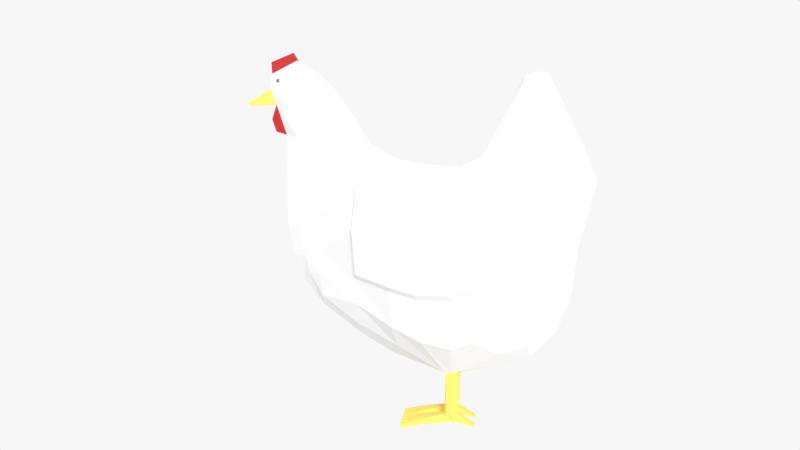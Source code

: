 # Source: chicken.blend  (saved by Blender 2.80.75; exported with 4.5.12 LTS)
import bpy
from mathutils import Matrix  # noqa: F401  (used for matrix-valued properties, if any)

bpy.ops.wm.read_factory_settings(use_empty=True)
scene = bpy.context.scene
scene.name = 'Scene'

# ---- collections
col_collection_1 = bpy.data.collections.new('Collection 1'); scene.collection.children.link(col_collection_1)

# ---- materials (node trees are filled in below, after node groups)
mat_feathers = bpy.data.materials.new('Feathers')
mat_beak_legs = bpy.data.materials.new('Beak/Legs')
mat_comb = bpy.data.materials.new('Comb')
mat_eyes = bpy.data.materials.new('Eyes')

# ---- material node trees
mat_feathers.use_nodes = True; mat_feathers.node_tree.nodes.clear()
_N = mat_feathers.node_tree.nodes; _L = mat_feathers.node_tree.links
n0 = _N.new('ShaderNodeOutputMaterial'); n0.name = 'Material Output'; n0.location = (300, 300)
n1 = _N.new('ShaderNodeBsdfPrincipled'); n1.name = 'Principled BSDF'; n1.location = (10, 300)
n1.distribution = 'GGX'
n1.subsurface_method = 'BURLEY'
n1.inputs[2].default_value = 1.0
n1.inputs[3].default_value = 1.45
n1.inputs[27].default_value = (0.0, 0.0, 0.0, 1.0)
n1.inputs[28].default_value = 1.0
_L.new(n1.outputs[0], n0.inputs[0])
n0.is_active_output = True
mat_beak_legs.use_nodes = True; mat_beak_legs.node_tree.nodes.clear()
_N = mat_beak_legs.node_tree.nodes; _L = mat_beak_legs.node_tree.links
n0 = _N.new('ShaderNodeOutputMaterial'); n0.name = 'Material Output'; n0.location = (300, 300)
n1 = _N.new('ShaderNodeBsdfPrincipled'); n1.name = 'Principled BSDF'; n1.location = (10, 300)
n1.distribution = 'GGX'
n1.subsurface_method = 'BURLEY'
n1.inputs[0].default_value = (0.9387, 0.6376, 0.1119, 1.0)
n1.inputs[3].default_value = 1.45
n1.inputs[27].default_value = (0.0, 0.0, 0.0, 1.0)
n1.inputs[28].default_value = 1.0
_L.new(n1.outputs[0], n0.inputs[0])
n0.is_active_output = True
mat_comb.use_nodes = True; mat_comb.node_tree.nodes.clear()
_N = mat_comb.node_tree.nodes; _L = mat_comb.node_tree.links
n0 = _N.new('ShaderNodeOutputMaterial'); n0.name = 'Material Output'; n0.location = (300, 300)
n1 = _N.new('ShaderNodeBsdfPrincipled'); n1.name = 'Principled BSDF'; n1.location = (10, 300)
n1.distribution = 'GGX'
n1.subsurface_method = 'BURLEY'
n1.inputs[0].default_value = (0.4287, 0.01764, 0.01681, 1.0)
n1.inputs[2].default_value = 0.7653
n1.inputs[3].default_value = 1.45
n1.inputs[27].default_value = (0.0, 0.0, 0.0, 1.0)
n1.inputs[28].default_value = 1.0
_L.new(n1.outputs[0], n0.inputs[0])
n0.is_active_output = True
mat_eyes.use_nodes = True; mat_eyes.node_tree.nodes.clear()
_N = mat_eyes.node_tree.nodes; _L = mat_eyes.node_tree.links
n0 = _N.new('ShaderNodeOutputMaterial'); n0.name = 'Material Output'; n0.location = (300, 300)
n1 = _N.new('ShaderNodeBsdfPrincipled'); n1.name = 'Principled BSDF'; n1.location = (10, 300)
n1.distribution = 'GGX'
n1.subsurface_method = 'BURLEY'
n1.inputs[0].default_value = (0.1473, 0.1473, 0.1473, 1.0)
n1.inputs[3].default_value = 1.45
n1.inputs[27].default_value = (0.0, 0.0, 0.0, 1.0)
n1.inputs[28].default_value = 1.0
_L.new(n1.outputs[0], n0.inputs[0])
n0.is_active_output = True

# ---- world
world_world = bpy.data.worlds.new('World'); scene.world = world_world
world_world.use_nodes = True; world_world.node_tree.nodes.clear()
_N = world_world.node_tree.nodes; _L = world_world.node_tree.links
n0 = _N.new('ShaderNodeOutputWorld'); n0.name = 'World Output'; n0.location = (300, 300)
n1 = _N.new('ShaderNodeBackground'); n1.name = 'Background'; n1.location = (10, 300)
n1.inputs[0].default_value = (0.9301, 0.9301, 0.9301, 1.0)
_L.new(n1.outputs[0], n0.inputs[0])
n0.is_active_output = True
world_world.color = (0.05088, 0.05088, 0.05088)
world_world.use_sun_shadow = False
world_world.sun_shadow_jitter_overblur = 0.0
world_world.light_settings.ao_factor = 0.15

# ---- cameras
cam_camera = bpy.data.cameras.new('Camera')
cam_camera.clip_end = 100.0
cam_camera.lens = 35.0
cam_camera.sensor_width = 32.0
cam_camera.sensor_height = 18.0
cam_camera.ortho_scale = 7.314
cam_camera.dof.focus_distance = 0.0

# ---- lights
light_lamp = bpy.data.lights.new('Lamp', 'SUN')
light_lamp.transmission_factor = 0.0
light_lamp.cutoff_distance = 30.0
light_lamp.angle = 0.1993
light_lamp.energy = 2.5
light_lamp.shadow_buffer_clip_start = 1.001
light_lamp.shadow_soft_size = 0.1
light_lamp.shadow_cascade_max_distance = 1000.0

# ---- meshes
me_chicken = bpy.data.meshes.new('Chicken')
me_chicken.from_pydata([(0.1435, 0.03428, 0.2655), (0.1285, 0.04021, 0.1221), (0.1355, 0.04686, 0.196), (0.08666, 0.06067, 0.2682), (0.05167, 0.02169, 0.06022), (-0.052, 0.08146, 0.2186), (-0.052, 0.04416, 0.138), (-0.01336, 0.05956, 0.1171), (0.0723, 0.1007, 0.199), (0.06717, 0.06051, 0.1037), (0.153, 0.01352, 0.1116), (0.1692, 0.01696, 0.1999), (0.1367, 0.01931, 0.3271), (0.1064, 0.0184, 0.3271), (0.158, 0.01388, 0.3271), (0.1299, 0.01122, 0.3722), (0.03367, 0.07163, 0.2566), (0.03816, 0.02083, 0.05866), (0.01649, 0.059, 0.1027), (-0.09323, 0.03256, 0.305), (-0.09603, 0.02757, 0.1438), (-0.09313, 0.0412, 0.2406), (-0.09652, 0.03729, 0.1676), (-0.1186, 0.02076, 0.3096), (-0.107, 0.02805, 0.1673), (-0.1186, 0.02132, 0.2406), (-0.1119, 0.02774, 0.1863), (-0.1074, 0.01572, 0.371), (-0.126, 0.01501, 0.3829), (-0.1412, 0.01099, 0.3718), (-0.1278, 0.02012, 0.3366), (-0.1063, 0.02169, 0.3415), (-0.08526, 0.0224, 0.3343), (-0.1178, 0.02344, 0.3665), (-0.09751, 0.0195, 0.3556), (0.1436, -0.03429, 0.2655), (-0.05498, -0.02659, 0.1131), (0.1285, -0.03967, 0.122), (0.1356, -0.04681, 0.196), (-0.01461, -0.06158, 0.2753), (0.09248, -0.05857, 0.2679), (-0.052, -0.0815, 0.2186), (-0.052, -0.04802, 0.138), (-0.01336, -0.062, 0.1171), (0.07882, -0.09562, 0.199), (0.0674, -0.0616, 0.1034), (0.1858, -0.01387, 0.2655), (0.1527, -0.01309, 0.1108), (0.1367, -0.01935, 0.3271), (0.1064, -0.01844, 0.3271), (0.158, -0.01392, 0.3271), (0.1183, -0.01186, 0.3695), (0.03416, -0.07148, 0.2614), (0.03874, -0.01892, 0.05881), (0.01681, -0.06331, 0.1027), (-0.09323, -0.03259, 0.305), (-0.09313, -0.04124, 0.2406), (-0.09313, -0.03845, 0.1672), (-0.1063, -0.02661, 0.1669), (-0.1074, -0.01576, 0.371), (-0.126, -0.01505, 0.3829), (-0.1278, -0.01554, 0.3366), (-0.1063, -0.02172, 0.3415), (-0.08526, -0.02244, 0.3343), (-0.1407, -0.01203, 0.368), (-0.1178, -0.02348, 0.3665), (-0.1279, -0.001002, 0.3997), (-0.1279, 0.0009477, 0.3997), (-0.1268, 0.012, 0.1827), (-0.1268, -0.01127, 0.1827), (-0.1165, -0.009744, 0.1567), (-0.1165, 0.0107, 0.1567), (-0.1522, 0.001208, 0.3293), (-0.1522, -0.001262, 0.3293), (-0.1476, -0.001225, 0.3158), (-0.1476, 0.001172, 0.3158), (-0.01744, -0.007739, 0.0767), (-0.1353, -0.00416, 0.3124), (-0.1353, 0.004106, 0.3124), (-0.06654, 0.01143, 0.3349), (-0.08278, -0.008747, 0.3586), (-0.08278, 0.008693, 0.3586), (-0.09573, -0.008234, 0.1294), (-0.1448, -0.009946, 0.3679), (-0.1448, 0.009898, 0.3679), (0.1935, 0.004698, 0.2667), (0.1935, -0.004752, 0.2667), (0.1646, 0.004773, 0.3305), (0.07437, -0.01878, 0.2886), (0.02154, -0.02352, 0.2816), (0.02154, 0.02347, 0.2732), (0.09662, -0.00669, 0.3305), (0.05287, 0.008627, 0.05832), (0.117, -0.004143, 0.3722), (0.03791, -0.007907, 0.05661), (0.1427, 0.00386, 0.3742), (0.1679, 0.006064, 0.1379), (0.1679, -0.005739, 0.1379), (0.1762, -0.005774, 0.1987), (0.1762, 0.00572, 0.1987), (0.155, -0.004162, 0.1048), (-0.1782, 0.005006, 0.3457), (-0.1782, -0.00506, 0.3457), (-0.1765, -0.004994, 0.3441), (-0.1765, 0.00494, 0.3441), (-0.1523, -0.0009914, 0.39), (-0.1523, 0.0009375, 0.39), (0.1396, 0.04417, 0.2328), (-0.04907, 0.072, 0.2589), (0.07349, 0.08753, 0.2365), (0.03275, 0.09706, 0.2269), (-0.0939, 0.03821, 0.2751), (0.1397, -0.04404, 0.2328), (-0.04907, -0.07194, 0.2589), (0.07989, -0.08341, 0.2359), (0.1789, -0.01668, 0.2327), (0.03331, -0.09664, 0.2269), (-0.0939, -0.03814, 0.2751), (-0.1346, 0.007465, 0.2766), (-0.1346, -0.007414, 0.2766), (0.1862, 0.005702, 0.2327), (0.1319, 0.04452, 0.1564), (-0.01336, 0.07924, 0.1583), (-0.052, 0.0573, 0.1674), (0.0711, 0.08273, 0.1549), (0.1655, 0.01926, 0.1675), (0.01535, 0.08557, 0.1513), (-0.09313, 0.03962, 0.1894), (0.132, -0.04447, 0.1564), (-0.01336, -0.08268, 0.1583), (-0.052, -0.0616, 0.1674), (0.07729, -0.08203, 0.155), (0.01565, -0.08801, 0.1513), (-0.09313, -0.03888, 0.1894), (0.1733, 0.006328, 0.1735), (-0.04691, -0.08091, 0.2564), (-0.05482, -0.04651, 0.2883), (0.06523, -0.0945, 0.236), (0.06441, -0.1061, 0.2019), (-0.01545, -0.07145, 0.2699), (-0.01372, -0.09742, 0.2392), (-0.01431, -0.1073, 0.2062), (-0.04959, -0.07147, 0.1728), (-0.04959, -0.08964, 0.2196), (0.012, -0.1116, 0.199), (0.02908, -0.0805, 0.2572), (0.01215, -0.1019, 0.2313), (-0.01431, -0.09072, 0.1645), (0.06328, -0.09178, 0.1598), (0.01218, -0.09559, 0.1581), (-0.04754, 0.08077, 0.2555), (-0.05537, 0.04666, 0.2871), (0.05686, 0.09869, 0.2361), (0.05592, 0.1113, 0.2017), (-0.01643, 0.07133, 0.2663), (-0.01472, 0.0971, 0.2386), (-0.0153, 0.1068, 0.2059), (-0.05019, 0.0675, 0.1729), (-0.05019, 0.08932, 0.2191), (0.01042, 0.1112, 0.1988), (0.02716, 0.08044, 0.2534), (0.01058, 0.1017, 0.2307), (-0.0153, 0.08731, 0.1646), (0.05516, 0.0923, 0.1597), (0.01062, 0.0937, 0.1584), (0.0376, -0.01962, 0.005009), (0.05123, -0.01167, 0.005009), (0.0376, -0.007639, 0.005009), (0.05123, 0.01788, 0.005009), (0.0376, 0.02106, 0.005009), (0.05123, 0.01243, 0.005009), (0.0376, 0.009197, 0.005009), (0.05141, 0.01842, 0.01386), (0.05154, 0.01189, 0.01386), (0.03917, 0.01988, 0.01386), (0.03913, 0.01039, 0.01386), (0.03919, -0.00888, 0.01439), (0.05164, -0.01111, 0.01439), (0.05164, -0.01737, 0.01439), (0.03934, -0.01837, 0.01439), (-0.01744, 0.01499, 0.0767), (-0.01168, 0.03795, 0.09333), (-0.09573, 0.01247, 0.1294), (-0.1407, 0.01199, 0.368), (-0.04701, 0.0172, 0.3017), (-0.05773, 0.03422, 0.2939), (0.1283, 0.005988, 0.07732), (0.1252, 0.02597, 0.09315), (0.117, 0.00409, 0.3722), (0.1183, 0.01182, 0.3695), (0.03793, 0.009435, 0.0567), (-0.123, 0.004835, 0.3911), (-0.05498, 0.02887, 0.114), (-0.0531, 0.01376, 0.09675), (-0.1353, 0.007189, 0.2409), (-0.1463, 0.004034, 0.3449), (-0.01461, 0.06154, 0.2709), (-0.01174, 0.02187, 0.2812), (0.1858, 0.01384, 0.2655), (-0.1445, 0.00924, 0.3715), (0.07437, 0.01873, 0.286), (0.09662, 0.006636, 0.3305), (-0.1005, 0.006966, 0.3771), (0.1352, 0.003856, 0.3777), (0.1371, 0.01123, 0.3688), (0.1598, 0.017, 0.1326), (0.155, 0.004288, 0.1048), (0.1789, 0.01674, 0.2327), (-0.1185, 0.02208, 0.2751), (-0.1169, 0.02551, 0.2167), (-0.1336, 0.008861, 0.2161), (0.0376, 0.01315, 0.005009), (0.0376, 0.01711, 0.005009), (0.03762, 0.01315, 0.01386), (0.03764, 0.01711, 0.01386), (-0.123, -0.004889, 0.3911), (-0.1117, -0.02638, 0.1862), (-0.0531, -0.006081, 0.09675), (-0.1353, -0.007243, 0.2409), (-0.1186, -0.02136, 0.2406), (-0.1463, -0.004088, 0.3449), (-0.06654, -0.01149, 0.3349), (-0.01174, -0.02193, 0.2867), (-0.1445, -0.009288, 0.3715), (-0.1412, -0.01104, 0.3718), (-0.1005, -0.00702, 0.3771), (0.05285, -0.008059, 0.05823), (0.05285, -0.02013, 0.06198), (0.1352, -0.00391, 0.3777), (0.1299, -0.01125, 0.3722), (0.1427, -0.003914, 0.3742), (0.1371, -0.01127, 0.3688), (0.1598, -0.01656, 0.1326), (-0.01168, -0.03436, 0.09202), (-0.1186, -0.02079, 0.3096), (-0.09751, -0.01954, 0.3556), (-0.09313, -0.02583, 0.1421), (-0.05773, -0.03426, 0.2939), (-0.04701, -0.01726, 0.302), (0.1646, -0.004827, 0.3305), (0.1252, -0.02572, 0.09316), (0.1283, -0.006001, 0.07732), (0.1692, -0.017, 0.1999), (-0.1185, -0.02201, 0.2751), (0.1862, -0.00565, 0.2327), (0.1733, -0.006334, 0.1735), (0.1655, -0.01924, 0.1675), (-0.1336, -0.008831, 0.2161), (-0.1169, -0.02536, 0.2167), (0.05123, -0.01695, 0.005009), (0.0376, -0.01563, 0.005009), (0.0376, -0.01163, 0.005009), (0.03773, -0.01555, 0.01439), (0.03767, -0.0116, 0.01439), (-0.01008, 0.02267, -0.0007171), (-0.01008, 0.02662, -0.0007171), (-0.01003, 0.02662, 0.003314), (-0.01004, 0.02267, 0.003314), (-0.01033, 0.0132, -0.0007352), (-0.01033, 0.01715, -0.0007352), (-0.01031, 0.0132, 0.003296), (-0.01029, 0.01715, 0.003296), (-0.009717, 0.004173, 0.003277), (-0.009717, 0.004173, -0.0007541), (-0.009717, 0.008128, -0.0007541), (-0.0097, 0.008128, 0.003277), (-0.009717, -0.004811, -0.0007413), (-0.009717, -0.0008175, -0.0007413), (-0.009717, -0.0008175, 0.003529), (-0.009652, -0.004774, 0.003529), (-0.01012, -0.0158, -0.0006651), (-0.01012, -0.0118, -0.0006651), (-0.009993, -0.01572, 0.003605), (-0.01006, -0.01176, 0.003605), (-0.009773, -0.02796, -0.0006024), (-0.009579, -0.02784, 0.003668), (-0.009773, -0.02396, -0.0006024), (-0.009644, -0.02389, 0.003668), (0.0694, 0.01933, 0.002546), (0.06956, 0.01933, 0.0004558), (0.06956, 0.01117, 0.0004558), (0.06956, 0.01117, 0.002546), (0.06958, -0.01034, 0.0004972), (0.06958, -0.01034, 0.002712), (0.06958, -0.01817, 0.002712), (0.06958, -0.01826, 0.0004972), (0.05499, 0.0676, 0.2626), (0.04483, 0.02279, 0.05944), (0.04646, 0.05928, 0.0964), (0.05857, -0.06632, 0.2658), (0.04683, -0.06291, 0.09631), (0.05251, -0.0227, 0.2792), (0.05243, -0.09272, 0.2317), (0.0484, 0.09534, 0.232), (0.05153, -0.08778, 0.1509), (0.04763, 0.08731, 0.1508), (0.04533, -0.1102, 0.1988), (0.04576, -0.09988, 0.2315), (0.04494, -0.09537, 0.1578), (0.03996, 0.1126, 0.1985), (0.04046, 0.1019, 0.2312), (0.03976, 0.09519, 0.1579), (0.04733, 0.01833, 0.005009), (0.04528, 0.02151, 0.01386), (0.04549, -0.02019, 0.01439), (0.04587, -0.02094, 0.06039), (0.05251, 0.02264, 0.2732), (0.04733, -0.01726, 0.005009), (0.04733, -0.01097, 0.005009), (0.04733, 0.01196, 0.005009), (0.04539, 0.008776, 0.01386), (0.04539, -0.007724, 0.01439), (0.04544, 0.007503, 0.05751), (0.04535, -0.006513, 0.05742), (0.01488, -0.02311, 0.00989), (0.01405, -0.01972, 0.00989), (0.01392, -0.01979, 0.003066), (0.01392, -0.02379, 0.003066), (0.01374, -0.01172, 0.003035), (0.01374, -0.01571, 0.003035), (0.01381, -0.01168, 0.009858), (0.01387, -0.01564, 0.009858), (0.01394, -0.008222, 0.002996), (0.01401, -0.008184, 0.00982), (0.01474, -0.004849, 0.00982), (0.01394, -0.004228, 0.002996), (0.01471, 0.00728, 0.009432), (0.01396, 0.01064, 0.009432), (0.01394, 0.006685, 0.00299), (0.01394, 0.01064, 0.00299), (0.01367, 0.01713, 0.009441), (0.01364, 0.01713, 0.003), (0.01366, 0.01317, 0.009441), (0.01364, 0.01317, 0.003), (0.01376, 0.01989, 0.003009), (0.0138, 0.01989, 0.00945), (0.01376, 0.02384, 0.003009), (0.01457, 0.02325, 0.00945), (0.109, 0.04946, 0.2667), (0.09649, 0.05787, 0.1187), (0.1015, 0.08034, 0.196), (0.1193, 0.02008, 0.3271), (0.1116, -0.04855, 0.2665), (0.09698, -0.05808, 0.1185), (0.1045, -0.07815, 0.196), (0.1193, -0.02012, 0.3271), (0.1061, -0.06644, 0.2342), (0.1032, 0.06834, 0.2344), (0.1019, -0.06986, 0.1557), (0.09911, 0.07014, 0.1556), (0.1268, 0.003942, 0.3764), (0.0949, -0.007595, 0.0661), (0.09349, -0.03365, 0.08623), (0.09325, 0.03386, 0.08597), (0.1241, 0.01144, 0.3719), (0.1241, -0.01148, 0.3719), (0.1268, -0.003996, 0.3764), (0.09487, 0.007844, 0.0661), (0.1401, 0.0268, 0.2963), (0.09785, 0.03971, 0.2976), (0.1402, -0.02682, 0.2963), (0.1733, -0.0139, 0.2963), (0.1008, -0.03868, 0.2974), (0.08549, -0.01274, 0.308), (0.1804, 0.004735, 0.2986), (0.08549, 0.01268, 0.3078), (0.1733, 0.01386, 0.2963), (0.1804, -0.004789, 0.2986), (0.1154, -0.03434, 0.2968), (0.1142, 0.03477, 0.2969), (-0.1504, -0.004736, 0.3774), (-0.1358, -0.01267, 0.379), (-0.1518, -0.007718, 0.3611), (-0.1333, -0.01718, 0.3618), (-0.1358, 0.01263, 0.379), (-0.1333, 0.01714, 0.3618), (-0.1504, 0.004682, 0.3774), (-0.1518, 0.007664, 0.3611)], [(375, 373)], [(353, 339, 9, 4), (288, 287, 4, 9), (349, 340, 8, 124), (123, 6, 7, 122), (347, 338, 3, 109), (110, 16, 160, 161), (6, 192, 181, 7), (108, 5, 158, 150), (295, 288, 9, 124), (187, 10, 205, 1), (107, 207, 198, 0), (121, 125, 11, 2), (366, 14, 12, 358), (369, 341, 13, 359), (14, 204, 15, 12), (341, 354, 189, 13), (122, 7, 18, 126), (185, 108, 150, 151), (7, 181, 17, 18), (123, 127, 22, 6), (6, 22, 20, 192), (108, 111, 21, 5), (127, 209, 26, 22), (22, 26, 24, 20), (111, 208, 25, 21), (33, 28, 374, 375), (34, 27, 28, 33), (185, 32, 31, 19), (19, 31, 30, 23), (32, 34, 33, 31), (31, 33, 375, 30), (352, 227, 45, 343), (290, 45, 227, 305), (348, 131, 44, 344), (130, 129, 43, 42), (346, 114, 40, 342), (132, 129, 147, 149), (42, 43, 233, 36), (130, 41, 143, 142), (294, 131, 45, 290), (240, 37, 232, 47), (112, 35, 46, 115), (128, 38, 242, 246), (361, 360, 48, 50), (368, 362, 49, 345), (50, 48, 229, 231), (345, 49, 51, 355), (129, 132, 54, 43), (129, 130, 142, 147), (43, 54, 53, 233), (130, 42, 57, 133), (42, 36, 236, 57), (113, 41, 56, 117), (133, 57, 216, 248), (57, 236, 58, 216), (117, 56, 219, 243), (65, 373, 371, 60), (235, 65, 60, 59), (237, 55, 62, 63), (55, 234, 61, 62), (63, 62, 65, 235), (62, 61, 373, 65), (78, 195, 72, 75), (77, 74, 73, 220), (195, 377, 101, 104), (220, 103, 102, 372), (101, 377, 372, 102), (118, 78, 77, 119), (206, 186, 241, 100), (376, 106, 105, 370), (197, 90, 89, 222), (195, 104, 103, 220), (106, 67, 66, 105), (201, 188, 93, 91), (104, 101, 102, 103), (193, 182, 82, 217), (96, 206, 100, 97), (79, 184, 238, 221), (95, 87, 239, 230), (120, 99, 98, 244), (134, 96, 97, 245), (203, 95, 230, 228), (190, 180, 76, 94), (202, 81, 80, 225), (350, 203, 228, 356), (357, 92, 226, 351), (191, 202, 225, 215), (365, 201, 91, 363), (306, 200, 88, 291), (364, 85, 86, 367), (184, 197, 222, 238), (377, 376, 370, 372), (182, 71, 70, 82), (81, 79, 221, 80), (72, 195, 220, 73), (78, 75, 74, 77), (210, 194, 218, 247), (180, 193, 217, 76), (75, 72, 73, 74), (71, 68, 69, 70), (67, 191, 215, 66), (85, 120, 244, 86), (194, 118, 119, 218), (55, 117, 243, 234), (237, 113, 117, 55), (292, 114, 137, 297), (38, 112, 115, 242), (289, 40, 114, 292), (52, 116, 146, 145), (344, 44, 114, 346), (19, 23, 208, 111), (185, 19, 111, 108), (122, 126, 164, 162), (2, 11, 207, 107), (286, 293, 109, 3), (196, 185, 151, 154), (340, 347, 109, 8), (68, 210, 247, 69), (99, 134, 245, 98), (56, 133, 248, 219), (41, 130, 133, 56), (41, 113, 135, 143), (37, 128, 246, 232), (294, 132, 149, 298), (113, 237, 136, 135), (343, 45, 131, 348), (21, 25, 209, 127), (5, 21, 127, 123), (16, 196, 154, 160), (1, 205, 125, 121), (123, 122, 162, 157), (293, 110, 161, 300), (339, 349, 124, 9), (105, 66, 215, 370), (106, 376, 191, 67), (312, 190, 94, 313), (135, 140, 141, 143), (297, 137, 138, 296), (140, 146, 144, 141), (139, 145, 146, 140), (136, 139, 140, 135), (141, 144, 149, 147), (296, 138, 148, 298), (143, 141, 147, 142), (114, 44, 138, 137), (44, 131, 148, 138), (39, 52, 145, 139), (237, 39, 139, 136), (150, 158, 156, 155), (300, 299, 153, 152), (155, 156, 159, 161), (154, 155, 161, 160), (151, 150, 155, 154), (156, 162, 164, 159), (299, 301, 163, 153), (158, 157, 162, 156), (295, 124, 163, 301), (124, 8, 153, 163), (5, 123, 157, 158), (8, 109, 152, 153), (311, 176, 167, 308), (304, 178, 249, 307), (315, 314, 275, 277), (251, 166, 308, 167), (303, 174, 169, 302), (327, 326, 262, 265), (310, 173, 170, 309), (170, 211, 171, 309), (312, 92, 173, 310), (190, 175, 213), (287, 17, 174, 303), (53, 179, 252), (305, 227, 178, 304), (313, 94, 176, 311), (92, 4, 172, 173), (17, 214, 174), (17, 190, 213, 214), (168, 302, 169, 212), (168, 212, 211, 170), (335, 334, 254, 257), (331, 330, 261, 259), (172, 168, 279, 278), (374, 28, 191, 376), (11, 125, 134, 99), (26, 209, 210, 68), (25, 208, 118, 194), (198, 207, 120, 85), (24, 26, 68, 71), (181, 192, 193, 180), (209, 25, 194, 210), (34, 32, 79, 81), (20, 24, 71, 182), (185, 196, 197, 184), (366, 198, 85, 364), (286, 3, 200, 306), (359, 13, 201, 365), (28, 27, 202, 191), (353, 4, 92, 357), (354, 15, 203, 350), (27, 34, 81, 202), (17, 181, 180, 190), (15, 204, 95, 203), (125, 205, 96, 134), (207, 11, 99, 120), (204, 14, 87, 95), (32, 185, 184, 79), (205, 10, 206, 96), (192, 20, 182, 193), (13, 189, 188, 201), (196, 16, 90, 197), (10, 187, 186, 206), (208, 23, 78, 118), (183, 29, 199, 84), (30, 195, 78, 23), (30, 375, 377, 195), (227, 226, 177, 178), (94, 253, 176), (94, 53, 252, 253), (165, 307, 249, 250), (250, 249, 166, 251), (323, 322, 266, 269), (319, 318, 271, 270), (166, 249, 285, 282), (371, 370, 215, 60), (69, 247, 248, 216), (98, 245, 246, 242), (86, 244, 115, 46), (218, 119, 243, 219), (119, 77, 234, 243), (100, 241, 240, 47), (222, 89, 52, 39), (61, 220, 372, 373), (91, 93, 51, 49), (217, 82, 236, 36), (97, 100, 47, 232), (221, 238, 237, 63), (230, 239, 50, 231), (244, 98, 242, 115), (245, 97, 232, 246), (228, 230, 231, 229), (94, 76, 233, 53), (225, 80, 235, 59), (356, 228, 229, 355), (351, 226, 227, 352), (215, 225, 59, 60), (363, 91, 49, 362), (291, 88, 40, 289), (64, 83, 223, 224), (367, 86, 46, 361), (238, 222, 39, 237), (82, 70, 58, 236), (80, 221, 63, 235), (234, 77, 220, 61), (247, 218, 219, 248), (76, 217, 36, 233), (70, 69, 216, 58), (256, 257, 254, 255), (334, 336, 255, 254), (337, 335, 257, 256), (336, 337, 256, 255), (261, 260, 258, 259), (330, 332, 260, 261), (333, 331, 259, 258), (332, 333, 258, 260), (265, 262, 263, 264), (326, 328, 263, 262), (328, 329, 264, 263), (329, 327, 265, 264), (268, 269, 266, 267), (324, 323, 269, 268), (325, 324, 268, 267), (322, 325, 267, 266), (273, 272, 270, 271), (318, 320, 273, 271), (321, 319, 270, 272), (320, 321, 272, 273), (277, 275, 274, 276), (317, 316, 276, 274), (316, 315, 277, 276), (314, 317, 274, 275), (281, 278, 279, 280), (284, 283, 282, 285), (177, 166, 282, 283), (168, 170, 280, 279), (170, 173, 281, 280), (178, 177, 283, 284), (173, 172, 278, 281), (249, 178, 284, 285), (89, 291, 289, 52), (16, 286, 306, 90), (53, 305, 304, 179), (4, 287, 303, 172), (172, 303, 302, 168), (179, 304, 307, 165), (126, 295, 301, 164), (159, 164, 301, 299), (161, 159, 299, 300), (144, 296, 298, 149), (146, 297, 296, 144), (109, 293, 300, 152), (131, 294, 298, 148), (16, 110, 293, 286), (52, 289, 292, 116), (116, 292, 297, 146), (90, 306, 291, 89), (132, 294, 290, 54), (54, 290, 305, 53), (126, 18, 288, 295), (18, 17, 287, 288), (226, 313, 311, 177), (190, 312, 310, 175), (175, 310, 309, 171), (177, 311, 308, 166), (92, 312, 313, 226), (179, 165, 317, 314), (250, 252, 315, 316), (165, 250, 316, 317), (252, 179, 314, 315), (253, 252, 321, 320), (252, 250, 319, 321), (251, 253, 320, 318), (250, 251, 318, 319), (251, 167, 325, 322), (167, 176, 324, 325), (176, 253, 323, 324), (253, 251, 322, 323), (211, 213, 327, 329), (171, 211, 329, 328), (175, 171, 328, 326), (213, 175, 326, 327), (213, 211, 333, 332), (211, 212, 331, 333), (214, 213, 332, 330), (212, 214, 330, 331), (169, 174, 337, 336), (174, 214, 335, 337), (212, 169, 336, 334), (214, 212, 334, 335), (241, 351, 352, 240), (93, 356, 355, 51), (189, 354, 350, 188), (187, 353, 357, 186), (1, 121, 349, 339), (37, 343, 348, 128), (2, 107, 347, 340), (38, 344, 346, 112), (186, 357, 351, 241), (188, 350, 356, 93), (48, 345, 355, 229), (360, 368, 345, 48), (112, 346, 342, 35), (128, 348, 344, 38), (240, 352, 343, 37), (12, 15, 354, 341), (358, 12, 341, 369), (107, 0, 338, 347), (121, 2, 340, 349), (187, 1, 339, 353), (0, 358, 369, 338), (35, 342, 368, 360), (239, 367, 361, 50), (88, 363, 362, 40), (3, 359, 365, 200), (14, 366, 364, 87), (87, 364, 367, 239), (200, 365, 363, 88), (342, 40, 362, 368), (46, 35, 360, 361), (338, 369, 359, 3), (198, 366, 358, 0), (224, 223, 370, 371), (64, 224, 371, 373), (223, 83, 372, 370), (83, 64, 373, 372), (29, 183, 375, 374), (84, 199, 376, 377), (183, 84, 377, 375), (199, 29, 374, 376)])
me_chicken.polygons.foreach_set('material_index', [0, 0, 0, 0, 0, 0, 0, 0, 0, 0, 0, 0, 0, 0, 0, 0, 0, 0, 0, 0, 0, 0, 0, 0, 0, 0, 0, 0, 0, 0, 0, 0, 0, 0, 0, 0, 0, 0, 0, 0, 0, 0, 0, 0, 0, 0, 0, 0, 0, 0, 0, 0, 0, 0, 0, 0, 0, 0, 0, 0, 0, 0, 2, 2, 1, 1, 1, 0, 0, 2, 0, 1, 2, 0, 0, 0, 0, 0, 0, 0, 0, 0, 0, 0, 0, 0, 0, 0, 0, 0, 0, 0, 0, 0, 2, 2, 0, 0, 2, 0, 2, 0, 0, 0, 0, 0, 0, 0, 0, 0, 0, 0, 0, 0, 0, 0, 0, 0, 0, 0, 0, 0, 0, 0, 0, 0, 0, 0, 0, 0, 0, 0, 0, 2, 2, 0, 0, 0, 0, 0, 0, 0, 0, 0, 0, 0, 0, 0, 0, 0, 0, 0, 0, 0, 0, 0, 0, 0, 0, 0, 1, 1, 1, 1, 1, 1, 1, 1, 1, 1, 1, 1, 1, 1, 1, 1, 1, 1, 1, 1, 1, 1, 0, 0, 0, 0, 0, 0, 0, 0, 0, 0, 0, 0, 0, 0, 0, 0, 0, 0, 0, 0, 0, 0, 0, 0, 0, 0, 0, 0, 0, 0, 3, 0, 0, 1, 1, 1, 1, 1, 1, 1, 1, 0, 0, 0, 0, 0, 0, 0, 0, 0, 0, 0, 0, 0, 0, 0, 0, 0, 0, 0, 0, 0, 0, 0, 0, 3, 0, 0, 0, 0, 0, 0, 0, 0, 1, 1, 1, 1, 1, 1, 1, 1, 1, 1, 1, 1, 1, 1, 1, 1, 1, 1, 1, 1, 1, 1, 1, 1, 1, 1, 1, 1, 1, 1, 1, 1, 0, 0, 1, 1, 1, 1, 0, 0, 0, 0, 0, 0, 0, 0, 0, 0, 0, 0, 0, 0, 0, 1, 1, 1, 1, 0, 1, 1, 1, 1, 1, 1, 1, 1, 1, 1, 1, 1, 1, 1, 1, 1, 1, 1, 1, 1, 1, 1, 1, 1, 0, 0, 0, 0, 0, 0, 0, 0, 0, 0, 0, 0, 0, 0, 0, 0, 0, 0, 0, 0, 0, 0, 0, 0, 0, 0, 0, 0, 0, 0, 0, 0, 0, 0, 0, 0, 0, 0, 0, 0])
_uv = me_chicken.uv_layers.new(name='UVMap')
_uv.uv.foreach_set('vector', [0.8333, 1.0, 0.8333, 0.6667, 0.6667, 0.6667, 0.6667, 1.0, 0.5833, 0.6667, 0.5833, 1.0, 0.6667, 1.0, 0.6667, 0.6667, 0.8333, 0.5, 0.8333, 0.3333, 0.6667, 0.3333, 0.6667, 0.5, 0.0, 0.5, 0.0, 0.6667, 0.3333, 0.6667, 0.3333, 0.5, 0.8333, 0.1667, 0.8333, 0.0, 0.6667, 0.0, 0.6667, 0.1667, 0.5, 0.1667, 0.5, 0.0, 0.5, 0.0, 0.5, 0.1667, 0.0, 0.6667, 0.0, 1.0, 0.3333, 1.0, 0.3333, 0.6667, 0.0, 0.1667, 0.0, 0.3333, 0.0, 0.3333, 0.0, 0.1667, 0.5833, 0.5, 0.5833, 0.6667, 0.6667, 0.6667, 0.6667, 0.5, 1.0, 1.0, 1.0, 1.0, 1.0, 0.6667, 1.0, 0.6667, 1.0, 0.1667, 1.0, 0.1667, 1.0, 0.0, 1.0, 0.0, 1.0, 0.5, 1.0, 0.5, 1.0, 0.3333, 1.0, 0.3333, 1.0, 0.0, 1.0, 0.0, 1.0, 0.0, 1.0, 0.0, 0.8333, 0.0, 0.8333, 0.0, 0.6667, 0.0, 0.6667, 0.0, 1.0, 0.0, 1.0, 0.0, 1.0, 0.0, 1.0, 0.0, 0.8333, 0.0, 0.8333, 0.0, 0.6667, 0.0, 0.6667, 0.0, 0.3333, 0.5, 0.3333, 0.6667, 0.5, 0.6667, 0.5, 0.5, 0.0, 0.0, 0.0, 0.1667, 0.0, 0.1667, 0.0, 0.0, 0.3333, 0.6667, 0.3333, 1.0, 0.5, 1.0, 0.5, 0.6667, 0.0, 0.5, 0.0, 0.5, 0.0, 0.6667, 0.0, 0.6667, 0.0, 0.6667, 0.0, 0.6667, 0.0, 1.0, 0.0, 1.0, 0.0, 0.1667, 0.0, 0.1667, 0.0, 0.3333, 0.0, 0.3333, 0.0, 0.5, 0.0, 0.5, 0.0, 0.6667, 0.0, 0.6667, 0.0, 0.6667, 0.0, 0.6667, 0.0, 1.0, 0.0, 1.0, 0.0, 0.1667, 0.0, 0.1667, 0.0, 0.3333, 0.0, 0.3333, 0.0, 0.0, 0.0, 0.0, 0.0, 0.0, 0.0, 0.0, 0.0, 0.0, 0.0, 0.0, 0.0, 0.0, 0.0, 0.0, 0.0, 0.0, 0.0, 0.0, 0.0, 0.0, 0.0, 0.0, 0.0, 0.0, 0.0, 0.0, 0.0, 0.0, 0.0, 0.0, 0.0, 0.0, 0.0, 0.0, 0.0, 0.0, 0.0, 0.0, 0.0, 0.0, 0.0, 0.0, 0.0, 0.0, 0.0, 0.0, 0.8333, 1.0, 0.6667, 1.0, 0.6667, 0.6667, 0.8333, 0.6667, 0.5833, 0.6667, 0.6667, 0.6667, 0.6667, 1.0, 0.5833, 1.0, 0.8333, 0.5, 0.6667, 0.5, 0.6667, 0.3333, 0.8333, 0.3333, 0.0, 0.5, 0.3333, 0.5, 0.3333, 0.6667, 0.0, 0.6667, 0.8333, 0.1667, 0.6667, 0.1667, 0.6667, 0.0, 0.8333, 0.0, 0.5, 0.5, 0.3333, 0.5, 0.3333, 0.5, 0.5, 0.5, 0.0, 0.6667, 0.3333, 0.6667, 0.3333, 1.0, 0.0, 1.0, 0.0, 0.5, 0.0, 0.3333, 0.0, 0.3333, 0.0, 0.5, 0.5833, 0.5, 0.6667, 0.5, 0.6667, 0.6667, 0.5833, 0.6667, 1.0, 1.0, 1.0, 0.6667, 1.0, 0.6667, 1.0, 1.0, 1.0, 0.1667, 1.0, 0.0, 1.0, 0.0, 1.0, 0.1667, 1.0, 0.5, 1.0, 0.3333, 1.0, 0.3333, 1.0, 0.5, 1.0, 0.0, 1.0, 0.0, 1.0, 0.0, 1.0, 0.0, 0.8333, 0.0, 0.6667, 0.0, 0.6667, 0.0, 0.8333, 0.0, 1.0, 0.0, 1.0, 0.0, 1.0, 0.0, 1.0, 0.0, 0.8333, 0.0, 0.6667, 0.0, 0.6667, 0.0, 0.8333, 0.0, 0.3333, 0.5, 0.5, 0.5, 0.5, 0.6667, 0.3333, 0.6667, 0.3333, 0.5, 0.0, 0.5, 0.0, 0.5, 0.3333, 0.5, 0.3333, 0.6667, 0.5, 0.6667, 0.5, 1.0, 0.3333, 1.0, 0.0, 0.5, 0.0, 0.6667, 0.0, 0.6667, 0.0, 0.5, 0.0, 0.6667, 0.0, 1.0, 0.0, 1.0, 0.0, 0.6667, 0.0, 0.1667, 0.0, 0.3333, 0.0, 0.3333, 0.0, 0.1667, 0.0, 0.5, 0.0, 0.6667, 0.0, 0.6667, 0.0, 0.5, 0.0, 0.6667, 0.0, 1.0, 0.0, 1.0, 0.0, 0.6667, 0.0, 0.1667, 0.0, 0.3333, 0.0, 0.3333, 0.0, 0.1667, 0.0, 0.0, 0.0, 0.0, 0.0, 0.0, 0.0, 0.0, 0.0, 0.0, 0.0, 0.0, 0.0, 0.0, 0.0, 0.0, 0.0, 0.0, 0.0, 0.0, 0.0, 0.0, 0.0, 0.0, 0.0, 0.0, 0.0, 0.0, 0.0, 0.0, 0.0, 0.0, 0.0, 0.0, 0.0, 0.0, 0.0, 0.0, 0.0, 0.0, 0.0, 0.0, 0.0, 0.0, 0.0, 0.0, 0.0, 0.0, 0.0, 0.0, 0.0, 0.0, 0.0, 0.0, 0.0, 0.0, 0.0, 0.0, 0.0, 0.0, 0.0, 0.0, 0.0, 0.0, 0.0, 0.0, 0.0, 0.0, 0.0, 0.0, 0.0, 0.0, 0.0, 0.0, 0.0, 0.0, 0.0, 0.0, 0.0, 0.0, 0.0, 0.0, 0.0, 0.0, 0.0, 0.0, 0.0, 0.0, 0.0, 0.1667, 0.0, 0.0, 0.0, 0.0, 0.0, 0.1667, 1.0, 1.0, 1.0, 1.0, 1.0, 1.0, 1.0, 1.0, 0.0, 0.0, 0.0, 0.0, 0.0, 0.0, 0.0, 0.0, 0.3333, 0.0, 0.5, 0.0, 0.5, 0.0, 0.3333, 0.0, 0.0, 0.0, 0.0, 0.0, 0.0, 0.0, 0.0, 0.0, 0.0, 0.0, 0.0, 0.0, 0.0, 0.0, 0.0, 0.0, 0.6667, 0.0, 0.6667, 0.0, 0.6667, 0.0, 0.6667, 0.0, 0.0, 0.0, 0.0, 0.0, 0.0, 0.0, 0.0, 0.0, 0.0, 1.0, 0.0, 1.0, 0.0, 1.0, 0.0, 1.0, 1.0, 0.6667, 1.0, 1.0, 1.0, 1.0, 1.0, 0.6667, 0.0, 0.0, 0.0, 0.0, 0.0, 0.0, 0.0, 0.0, 1.0, 0.0, 1.0, 0.0, 1.0, 0.0, 1.0, 0.0, 1.0, 0.1667, 1.0, 0.3333, 1.0, 0.3333, 1.0, 0.1667, 1.0, 0.5, 1.0, 0.6667, 1.0, 0.6667, 1.0, 0.5, 1.0, 0.0, 1.0, 0.0, 1.0, 0.0, 1.0, 0.0, 0.5, 1.0, 0.3333, 1.0, 0.3333, 1.0, 0.5, 1.0, 0.0, 0.0, 0.0, 0.0, 0.0, 0.0, 0.0, 0.0, 0.8333, 0.0, 1.0, 0.0, 1.0, 0.0, 0.8333, 0.0, 0.8333, 1.0, 0.6667, 1.0, 0.6667, 1.0, 0.8333, 1.0, 0.0, 0.0, 0.0, 0.0, 0.0, 0.0, 0.0, 0.0, 0.6667, 0.0, 0.6667, 0.0, 0.6667, 0.0, 0.6667, 0.0, 0.5833, 0.0, 0.6667, 0.0, 0.6667, 0.0, 0.5833, 0.0, 1.0, 0.0, 1.0, 0.0, 1.0, 0.0, 1.0, 0.0, 0.0, 0.0, 0.3333, 0.0, 0.3333, 0.0, 0.0, 0.0, 0.0, 0.0, 0.0, 0.0, 0.0, 0.0, 0.0, 0.0, 0.0, 1.0, 0.0, 1.0, 0.0, 1.0, 0.0, 1.0, 0.0, 0.0, 0.0, 0.0, 0.0, 0.0, 0.0, 0.0, 0.0, 0.0, 0.0, 0.0, 0.0, 0.0, 0.0, 0.0, 0.0, 0.0, 0.0, 0.0, 0.0, 0.0, 0.0, 0.0, 0.0, 0.5, 0.0, 0.3333, 0.0, 0.3333, 0.0, 0.5, 0.3333, 1.0, 0.0, 1.0, 0.0, 1.0, 0.3333, 1.0, 0.0, 0.0, 0.0, 0.0, 0.0, 0.0, 0.0, 0.0, 0.0, 1.0, 0.0, 0.6667, 0.0, 0.6667, 0.0, 1.0, 0.0, 0.0, 0.0, 0.0, 0.0, 0.0, 0.0, 0.0, 1.0, 0.0, 1.0, 0.1667, 1.0, 0.1667, 1.0, 0.0, 0.0, 0.3333, 0.0, 0.1667, 0.0, 0.1667, 0.0, 0.3333, 0.0, 0.0, 0.0, 0.1667, 0.0, 0.1667, 0.0, 0.0, 0.0, 0.0, 0.0, 0.1667, 0.0, 0.1667, 0.0, 0.0, 0.5833, 0.1667, 0.6667, 0.1667, 0.6667, 0.1667, 0.5833, 0.1667, 1.0, 0.3333, 1.0, 0.1667, 1.0, 0.1667, 1.0, 0.3333, 0.5833, 0.0, 0.6667, 0.0, 0.6667, 0.1667, 0.5833, 0.1667, 0.5, 0.0, 0.5, 0.1667, 0.5, 0.1667, 0.5, 0.0, 0.8333, 0.3333, 0.6667, 0.3333, 0.6667, 0.1667, 0.8333, 0.1667, 0.0, 0.0, 0.0, 0.0, 0.0, 0.1667, 0.0, 0.1667, 0.0, 0.0, 0.0, 0.0, 0.0, 0.1667, 0.0, 0.1667, 0.3333, 0.5, 0.5, 0.5, 0.5, 0.5, 0.3333, 0.5, 1.0, 0.3333, 1.0, 0.3333, 1.0, 0.1667, 1.0, 0.1667, 0.5833, 0.0, 0.5833, 0.1667, 0.6667, 0.1667, 0.6667, 0.0, 0.3333, 0.0, 0.0, 0.0, 0.0, 0.0, 0.3333, 0.0, 0.8333, 0.3333, 0.8333, 0.1667, 0.6667, 0.1667, 0.6667, 0.3333, 0.0, 0.6667, 0.0, 0.5, 0.0, 0.5, 0.0, 0.6667, 1.0, 0.3333, 1.0, 0.5, 1.0, 0.5, 1.0, 0.3333, 0.0, 0.3333, 0.0, 0.5, 0.0, 0.5, 0.0, 0.3333, 0.0, 0.3333, 0.0, 0.5, 0.0, 0.5, 0.0, 0.3333, 0.0, 0.3333, 0.0, 0.1667, 0.0, 0.1667, 0.0, 0.3333, 1.0, 0.6667, 1.0, 0.5, 1.0, 0.5, 1.0, 0.6667, 0.5833, 0.5, 0.5, 0.5, 0.5, 0.5, 0.5833, 0.5, 0.0, 0.1667, 0.0, 0.0, 0.0, 0.0, 0.0, 0.1667, 0.8333, 0.6667, 0.6667, 0.6667, 0.6667, 0.5, 0.8333, 0.5, 0.0, 0.3333, 0.0, 0.3333, 0.0, 0.5, 0.0, 0.5, 0.0, 0.3333, 0.0, 0.3333, 0.0, 0.5, 0.0, 0.5, 0.5, 0.0, 0.3333, 0.0, 0.3333, 0.0, 0.5, 0.0, 1.0, 0.6667, 1.0, 0.6667, 1.0, 0.5, 1.0, 0.5, 0.0, 0.5, 0.3333, 0.5, 0.3333, 0.5, 0.0, 0.5, 0.5833, 0.1667, 0.5, 0.1667, 0.5, 0.1667, 0.5833, 0.1667, 0.8333, 0.6667, 0.8333, 0.5, 0.6667, 0.5, 0.6667, 0.6667, 0.0, 0.0, 0.0, 0.0, 0.0, 0.0, 0.0, 0.0, 0.0, 0.0, 0.0, 0.0, 0.0, 0.0, 0.0, 0.0, 0.5833, 1.0, 0.5, 1.0, 0.5, 1.0, 0.5833, 1.0, 0.0, 0.1667, 0.3333, 0.1667, 0.3333, 0.3333, 0.0, 0.3333, 0.5833, 0.1667, 0.6667, 0.1667, 0.6667, 0.3333, 0.5833, 0.3333, 0.3333, 0.1667, 0.5, 0.1667, 0.5, 0.3333, 0.3333, 0.3333, 0.3333, 0.0, 0.5, 0.0, 0.5, 0.1667, 0.3333, 0.1667, 0.0, 0.0, 0.3333, 0.0, 0.3333, 0.1667, 0.0, 0.1667, 0.3333, 0.3333, 0.5, 0.3333, 0.5, 0.5, 0.3333, 0.5, 0.5833, 0.3333, 0.6667, 0.3333, 0.6667, 0.5, 0.5833, 0.5, 0.0, 0.3333, 0.3333, 0.3333, 0.3333, 0.5, 0.0, 0.5, 0.6667, 0.1667, 0.6667, 0.3333, 0.6667, 0.3333, 0.6667, 0.1667, 0.6667, 0.3333, 0.6667, 0.5, 0.6667, 0.5, 0.6667, 0.3333, 0.3333, 0.0, 0.5, 0.0, 0.5, 0.0, 0.3333, 0.0, 0.0, 0.0, 0.3333, 0.0, 0.3333, 0.0, 0.0, 0.0, 0.0, 0.1667, 0.0, 0.3333, 0.3333, 0.3333, 0.3333, 0.1667, 0.5833, 0.1667, 0.5833, 0.3333, 0.6667, 0.3333, 0.6667, 0.1667, 0.3333, 0.1667, 0.3333, 0.3333, 0.5, 0.3333, 0.5, 0.1667, 0.3333, 0.0, 0.3333, 0.1667, 0.5, 0.1667, 0.5, 0.0, 0.0, 0.0, 0.0, 0.1667, 0.3333, 0.1667, 0.3333, 0.0, 0.3333, 0.3333, 0.3333, 0.5, 0.5, 0.5, 0.5, 0.3333, 0.5833, 0.3333, 0.5833, 0.5, 0.6667, 0.5, 0.6667, 0.3333, 0.0, 0.3333, 0.0, 0.5, 0.3333, 0.5, 0.3333, 0.3333, 0.5833, 0.5, 0.6667, 0.5, 0.6667, 0.5, 0.5833, 0.5, 0.6667, 0.5, 0.6667, 0.3333, 0.6667, 0.3333, 0.6667, 0.5, 0.0, 0.3333, 0.0, 0.5, 0.0, 0.5, 0.0, 0.3333, 0.6667, 0.3333, 0.6667, 0.1667, 0.6667, 0.1667, 0.6667, 0.3333, 0.5833, 1.0, 0.5, 1.0, 0.5, 1.0, 0.5833, 1.0, 0.5833, 1.0, 0.6667, 1.0, 0.6667, 1.0, 0.5833, 1.0, 0.5, 1.0, 0.5, 1.0, 0.5, 1.0, 0.5, 1.0, 0.5, 1.0, 0.6667, 1.0, 0.5833, 1.0, 0.5, 1.0, 0.5833, 1.0, 0.5, 1.0, 0.5, 1.0, 0.5833, 1.0, 0.5, 1.0, 0.5, 1.0, 0.5, 1.0, 0.5, 1.0, 0.5833, 1.0, 0.6667, 1.0, 0.6667, 1.0, 0.5833, 1.0, 0.6667, 1.0, 0.5, 1.0, 0.5, 1.0, 0.5833, 1.0, 0.5833, 1.0, 0.6667, 1.0, 0.6667, 1.0, 0.5833, 1.0, 0.5, 1.0, 0.5, 1.0, 0.5, 1.0, 0.5833, 1.0, 0.5, 1.0, 0.5, 1.0, 0.5833, 1.0, 0.5, 1.0, 0.5, 1.0, 0.5, 1.0, 0.5833, 1.0, 0.6667, 1.0, 0.6667, 1.0, 0.5833, 1.0, 0.5833, 1.0, 0.5, 1.0, 0.5, 1.0, 0.5833, 1.0, 0.6667, 1.0, 0.6667, 1.0, 0.6667, 1.0, 0.6667, 1.0, 0.5, 1.0, 0.5, 1.0, 0.5, 1.0, 0.5, 1.0, 0.5, 1.0, 0.5, 1.0, 0.5, 1.0, 0.6667, 1.0, 0.5833, 1.0, 0.5, 1.0, 0.5, 1.0, 0.6667, 1.0, 0.5, 1.0, 0.5, 1.0, 0.6667, 1.0, 0.5, 1.0, 0.5, 1.0, 0.5, 1.0, 0.5, 1.0, 0.5, 1.0, 0.5, 1.0, 0.5, 1.0, 0.5, 1.0, 0.6667, 1.0, 0.6667, 1.0, 0.6667, 1.0, 0.6667, 1.0, 0.0, 0.0, 0.0, 0.0, 0.0, 0.0, 0.0, 0.0, 1.0, 0.3333, 1.0, 0.5, 1.0, 0.5, 1.0, 0.3333, 0.0, 0.6667, 0.0, 0.5, 0.0, 0.5, 0.0, 0.6667, 0.0, 0.3333, 0.0, 0.1667, 0.0, 0.1667, 0.0, 0.3333, 1.0, 0.0, 1.0, 0.1667, 1.0, 0.1667, 1.0, 0.0, 0.0, 1.0, 0.0, 0.6667, 0.0, 0.6667, 0.0, 1.0, 0.3333, 1.0, 0.0, 1.0, 0.0, 1.0, 0.3333, 1.0, 0.0, 0.5, 0.0, 0.3333, 0.0, 0.3333, 0.0, 0.5, 0.0, 0.0, 0.0, 0.0, 0.0, 0.0, 0.0, 0.0, 0.0, 1.0, 0.0, 1.0, 0.0, 1.0, 0.0, 1.0, 0.0, 0.0, 0.3333, 0.0, 0.3333, 0.0, 0.0, 0.0, 1.0, 0.0, 1.0, 0.0, 1.0, 0.0, 1.0, 0.0, 0.5833, 0.0, 0.6667, 0.0, 0.6667, 0.0, 0.5833, 0.0, 0.6667, 0.0, 0.6667, 0.0, 0.6667, 0.0, 0.6667, 0.0, 0.0, 0.0, 0.0, 0.0, 0.0, 0.0, 0.0, 0.0, 0.8333, 1.0, 0.6667, 1.0, 0.6667, 1.0, 0.8333, 1.0, 0.8333, 0.0, 1.0, 0.0, 1.0, 0.0, 0.8333, 0.0, 0.0, 0.0, 0.0, 0.0, 0.0, 0.0, 0.0, 0.0, 0.5, 1.0, 0.3333, 1.0, 0.3333, 1.0, 0.5, 1.0, 1.0, 0.0, 1.0, 0.0, 1.0, 0.0, 1.0, 0.0, 1.0, 0.5, 1.0, 0.6667, 1.0, 0.6667, 1.0, 0.5, 1.0, 0.1667, 1.0, 0.3333, 1.0, 0.3333, 1.0, 0.1667, 1.0, 0.0, 1.0, 0.0, 1.0, 0.0, 1.0, 0.0, 0.0, 0.0, 0.0, 0.0, 0.0, 0.0, 0.0, 0.0, 1.0, 0.6667, 1.0, 1.0, 1.0, 1.0, 1.0, 0.6667, 0.0, 1.0, 0.0, 1.0, 0.0, 1.0, 0.0, 1.0, 0.6667, 0.0, 0.6667, 0.0, 0.6667, 0.0, 0.6667, 0.0, 0.3333, 0.0, 0.5, 0.0, 0.5, 0.0, 0.3333, 0.0, 1.0, 1.0, 1.0, 1.0, 1.0, 1.0, 1.0, 1.0, 0.0, 0.1667, 0.0, 0.0, 0.0, 0.0, 0.0, 0.1667, 0.0, 0.0, 0.0, 0.0, 0.0, 0.0, 0.0, 0.0, 0.0, 0.0, 0.0, 0.0, 0.0, 0.0, 0.0, 0.0, 0.0, 0.0, 0.0, 0.0, 0.0, 0.0, 0.0, 0.0, 0.6667, 1.0, 0.6667, 1.0, 0.6667, 1.0, 0.6667, 1.0, 0.5, 1.0, 0.5, 1.0, 0.5, 1.0, 0.5, 1.0, 0.5, 1.0, 0.5, 1.0, 0.5, 1.0, 0.5, 1.0, 0.5833, 1.0, 0.6667, 1.0, 0.5, 1.0, 0.5, 1.0, 0.6667, 1.0, 0.6667, 1.0, 0.5, 1.0, 0.5, 1.0, 0.5, 1.0, 0.5, 1.0, 0.5, 1.0, 0.5, 1.0, 0.5, 1.0, 0.5, 1.0, 0.5, 1.0, 0.6667, 1.0, 0.6667, 1.0, 0.6667, 1.0, 0.6667, 1.0, 0.0, 0.0, 0.0, 0.0, 0.0, 0.0, 0.0, 0.0, 0.0, 0.6667, 0.0, 0.5, 0.0, 0.5, 0.0, 0.6667, 1.0, 0.3333, 1.0, 0.5, 1.0, 0.5, 1.0, 0.3333, 1.0, 0.0, 1.0, 0.1667, 1.0, 0.1667, 1.0, 0.0, 0.0, 0.3333, 0.0, 0.1667, 0.0, 0.1667, 0.0, 0.3333, 0.0, 0.1667, 0.0, 0.0, 0.0, 0.0, 0.0, 0.1667, 1.0, 1.0, 1.0, 1.0, 1.0, 1.0, 1.0, 1.0, 0.3333, 0.0, 0.5, 0.0, 0.5, 0.0, 0.3333, 0.0, 0.0, 0.0, 0.0, 0.0, 0.0, 0.0, 0.0, 0.0, 0.6667, 0.0, 0.6667, 0.0, 0.6667, 0.0, 0.6667, 0.0, 0.0, 1.0, 0.0, 1.0, 0.0, 1.0, 0.0, 1.0, 1.0, 0.6667, 1.0, 1.0, 1.0, 1.0, 1.0, 0.6667, 0.0, 0.0, 0.0, 0.0, 0.0, 0.0, 0.0, 0.0, 1.0, 0.0, 1.0, 0.0, 1.0, 0.0, 1.0, 0.0, 1.0, 0.1667, 1.0, 0.3333, 1.0, 0.3333, 1.0, 0.1667, 1.0, 0.5, 1.0, 0.6667, 1.0, 0.6667, 1.0, 0.5, 1.0, 0.0, 1.0, 0.0, 1.0, 0.0, 1.0, 0.0, 0.5, 1.0, 0.3333, 1.0, 0.3333, 1.0, 0.5, 1.0, 0.0, 0.0, 0.0, 0.0, 0.0, 0.0, 0.0, 0.0, 0.8333, 0.0, 1.0, 0.0, 1.0, 0.0, 0.8333, 0.0, 0.8333, 1.0, 0.6667, 1.0, 0.6667, 1.0, 0.8333, 1.0, 0.0, 0.0, 0.0, 0.0, 0.0, 0.0, 0.0, 0.0, 0.6667, 0.0, 0.6667, 0.0, 0.6667, 0.0, 0.6667, 0.0, 0.5833, 0.0, 0.6667, 0.0, 0.6667, 0.0, 0.5833, 0.0, 0.0, 0.0, 0.0, 0.0, 0.0, 0.0, 0.0, 0.0, 1.0, 0.0, 1.0, 0.0, 1.0, 0.0, 1.0, 0.0, 0.0, 0.0, 0.3333, 0.0, 0.3333, 0.0, 0.0, 0.0, 0.0, 1.0, 0.0, 1.0, 0.0, 1.0, 0.0, 1.0, 0.0, 0.0, 0.0, 0.0, 0.0, 0.0, 0.0, 0.0, 0.0, 0.0, 0.0, 0.0, 0.0, 0.0, 0.0, 0.0, 0.0, 0.5, 0.0, 0.3333, 0.0, 0.3333, 0.0, 0.5, 0.3333, 1.0, 0.0, 1.0, 0.0, 1.0, 0.3333, 1.0, 0.0, 1.0, 0.0, 0.6667, 0.0, 0.6667, 0.0, 1.0, 0.5, 1.0, 0.5, 1.0, 0.5, 1.0, 0.5, 1.0, 0.5, 1.0, 0.5, 1.0, 0.5, 1.0, 0.5, 1.0, 0.5, 1.0, 0.5, 1.0, 0.5, 1.0, 0.5, 1.0, 0.5, 1.0, 0.5, 1.0, 0.5, 1.0, 0.5, 1.0, 0.5, 1.0, 0.5, 1.0, 0.5, 1.0, 0.5, 1.0, 0.5, 1.0, 0.5, 1.0, 0.5, 1.0, 0.5, 1.0, 0.5, 1.0, 0.5, 1.0, 0.5, 1.0, 0.5, 1.0, 0.5, 1.0, 0.5, 1.0, 0.5, 1.0, 0.5, 1.0, 0.5, 1.0, 0.5, 1.0, 0.5, 1.0, 0.5, 1.0, 0.5, 1.0, 0.5, 1.0, 0.5, 1.0, 0.5, 1.0, 0.5, 1.0, 0.5, 1.0, 0.5, 1.0, 0.5, 1.0, 0.5, 1.0, 0.5, 1.0, 0.5, 1.0, 0.5, 1.0, 0.5, 1.0, 0.5, 1.0, 0.5, 1.0, 0.5, 1.0, 0.5, 1.0, 0.5, 1.0, 0.5, 1.0, 0.5, 1.0, 0.5, 1.0, 0.5, 1.0, 0.5, 1.0, 0.5, 1.0, 0.5, 1.0, 0.5, 1.0, 0.5, 1.0, 0.5, 1.0, 0.5, 1.0, 0.5, 1.0, 0.5, 1.0, 0.5, 1.0, 0.5, 1.0, 0.5, 1.0, 0.5, 1.0, 0.5, 1.0, 0.5, 1.0, 0.5, 1.0, 0.5, 1.0, 0.5, 1.0, 0.5, 1.0, 0.5, 1.0, 0.5, 1.0, 0.5, 1.0, 0.5, 1.0, 0.5, 1.0, 0.5, 1.0, 0.5, 1.0, 0.5, 1.0, 0.5, 1.0, 0.5, 1.0, 0.5, 1.0, 0.5, 1.0, 0.5, 1.0, 0.5, 1.0, 0.5, 1.0, 0.5, 1.0, 0.5, 1.0, 0.5, 1.0, 0.5, 1.0, 0.6667, 1.0, 0.6667, 1.0, 0.6667, 1.0, 0.6667, 1.0, 0.6667, 1.0, 0.6667, 1.0, 0.6667, 1.0, 0.6667, 1.0, 0.6667, 1.0, 0.6667, 1.0, 0.6667, 1.0, 0.6667, 1.0, 0.6667, 1.0, 0.6667, 1.0, 0.6667, 1.0, 0.6667, 1.0, 0.6667, 1.0, 0.6667, 1.0, 0.6667, 1.0, 0.6667, 1.0, 0.6667, 1.0, 0.6667, 1.0, 0.6667, 1.0, 0.6667, 1.0, 0.6667, 1.0, 0.6667, 1.0, 0.6667, 1.0, 0.6667, 1.0, 0.6667, 1.0, 0.6667, 1.0, 0.6667, 1.0, 0.6667, 1.0, 0.5, 0.0, 0.5833, 0.0, 0.5833, 0.0, 0.5, 0.0, 0.5, 0.0, 0.5833, 0.0, 0.5833, 0.0, 0.5, 0.0, 0.5, 1.0, 0.5833, 1.0, 0.5833, 1.0, 0.5, 1.0, 0.6667, 1.0, 0.5833, 1.0, 0.5833, 1.0, 0.6667, 1.0, 0.6667, 1.0, 0.5833, 1.0, 0.5833, 1.0, 0.6667, 1.0, 0.5, 1.0, 0.5833, 1.0, 0.5833, 1.0, 0.5, 1.0, 0.5, 0.5, 0.5833, 0.5, 0.5833, 0.5, 0.5, 0.5, 0.5, 0.3333, 0.5, 0.5, 0.5833, 0.5, 0.5833, 0.3333, 0.5, 0.1667, 0.5, 0.3333, 0.5833, 0.3333, 0.5833, 0.1667, 0.5, 0.3333, 0.5833, 0.3333, 0.5833, 0.5, 0.5, 0.5, 0.5, 0.1667, 0.5833, 0.1667, 0.5833, 0.3333, 0.5, 0.3333, 0.6667, 0.1667, 0.5833, 0.1667, 0.5833, 0.1667, 0.6667, 0.1667, 0.6667, 0.5, 0.5833, 0.5, 0.5833, 0.5, 0.6667, 0.5, 0.5, 0.0, 0.5, 0.1667, 0.5833, 0.1667, 0.5833, 0.0, 0.5, 0.0, 0.5833, 0.0, 0.5833, 0.1667, 0.5, 0.1667, 0.5, 0.1667, 0.5833, 0.1667, 0.5833, 0.1667, 0.5, 0.1667, 0.5, 0.0, 0.5833, 0.0, 0.5833, 0.0, 0.5, 0.0, 0.5, 0.5, 0.5833, 0.5, 0.5833, 0.6667, 0.5, 0.6667, 0.5, 0.6667, 0.5833, 0.6667, 0.5833, 1.0, 0.5, 1.0, 0.5, 0.5, 0.5, 0.6667, 0.5833, 0.6667, 0.5833, 0.5, 0.5, 0.6667, 0.5, 1.0, 0.5833, 1.0, 0.5833, 0.6667, 0.6667, 1.0, 0.5833, 1.0, 0.5833, 1.0, 0.6667, 1.0, 0.5, 1.0, 0.5833, 1.0, 0.5833, 1.0, 0.5, 1.0, 0.5, 1.0, 0.5833, 1.0, 0.5833, 1.0, 0.5, 1.0, 0.6667, 1.0, 0.5833, 1.0, 0.5833, 1.0, 0.6667, 1.0, 0.6667, 1.0, 0.5833, 1.0, 0.5833, 1.0, 0.6667, 1.0, 0.5, 1.0, 0.5, 1.0, 0.5, 1.0, 0.5, 1.0, 0.5, 1.0, 0.5, 1.0, 0.5, 1.0, 0.5, 1.0, 0.5, 1.0, 0.5, 1.0, 0.5, 1.0, 0.5, 1.0, 0.5, 1.0, 0.5, 1.0, 0.5, 1.0, 0.5, 1.0, 0.5, 1.0, 0.5, 1.0, 0.5, 1.0, 0.5, 1.0, 0.5, 1.0, 0.5, 1.0, 0.5, 1.0, 0.5, 1.0, 0.5, 1.0, 0.5, 1.0, 0.5, 1.0, 0.5, 1.0, 0.5, 1.0, 0.5, 1.0, 0.5, 1.0, 0.5, 1.0, 0.5, 1.0, 0.5, 1.0, 0.5, 1.0, 0.5, 1.0, 0.5, 1.0, 0.5, 1.0, 0.5, 1.0, 0.5, 1.0, 0.5, 1.0, 0.5, 1.0, 0.5, 1.0, 0.5, 1.0, 0.5, 1.0, 0.5, 1.0, 0.5, 1.0, 0.5, 1.0, 0.5, 1.0, 0.5, 1.0, 0.5, 1.0, 0.5, 1.0, 0.5, 1.0, 0.5, 1.0, 0.5, 1.0, 0.5, 1.0, 0.5, 1.0, 0.5, 1.0, 0.5, 1.0, 0.5, 1.0, 0.5, 1.0, 0.5, 1.0, 0.5, 1.0, 0.5, 1.0, 0.5, 1.0, 0.5, 1.0, 0.5, 1.0, 0.5, 1.0, 0.5, 1.0, 0.5, 1.0, 0.5, 1.0, 0.5, 1.0, 0.5, 1.0, 0.5, 1.0, 0.5, 1.0, 0.5, 1.0, 0.5, 1.0, 0.5, 1.0, 0.5, 1.0, 0.5, 1.0, 0.5, 1.0, 0.5, 1.0, 0.5, 1.0, 0.5, 1.0, 0.5, 1.0, 0.5, 1.0, 0.5, 1.0, 0.5, 1.0, 0.5, 1.0, 0.5, 1.0, 0.5, 1.0, 0.5, 1.0, 0.5, 1.0, 0.5, 1.0, 0.5, 1.0, 0.5, 1.0, 1.0, 1.0, 0.8333, 1.0, 0.8333, 1.0, 1.0, 1.0, 0.6667, 0.0, 0.8333, 0.0, 0.8333, 0.0, 0.6667, 0.0, 0.6667, 0.0, 0.8333, 0.0, 0.8333, 0.0, 0.6667, 0.0, 1.0, 1.0, 0.8333, 1.0, 0.8333, 1.0, 1.0, 1.0, 1.0, 0.6667, 1.0, 0.5, 0.8333, 0.5, 0.8333, 0.6667, 1.0, 0.6667, 0.8333, 0.6667, 0.8333, 0.5, 1.0, 0.5, 1.0, 0.3333, 1.0, 0.1667, 0.8333, 0.1667, 0.8333, 0.3333, 1.0, 0.3333, 0.8333, 0.3333, 0.8333, 0.1667, 1.0, 0.1667, 1.0, 1.0, 0.8333, 1.0, 0.8333, 1.0, 1.0, 1.0, 0.6667, 0.0, 0.8333, 0.0, 0.8333, 0.0, 0.6667, 0.0, 1.0, 0.0, 0.8333, 0.0, 0.8333, 0.0, 1.0, 0.0, 1.0, 0.0, 0.8333, 0.0, 0.8333, 0.0, 1.0, 0.0, 1.0, 0.1667, 0.8333, 0.1667, 0.8333, 0.0, 1.0, 0.0, 1.0, 0.5, 0.8333, 0.5, 0.8333, 0.3333, 1.0, 0.3333, 1.0, 1.0, 0.8333, 1.0, 0.8333, 0.6667, 1.0, 0.6667, 1.0, 0.0, 1.0, 0.0, 0.8333, 0.0, 0.8333, 0.0, 1.0, 0.0, 1.0, 0.0, 0.8333, 0.0, 0.8333, 0.0, 1.0, 0.1667, 1.0, 0.0, 0.8333, 0.0, 0.8333, 0.1667, 1.0, 0.5, 1.0, 0.3333, 0.8333, 0.3333, 0.8333, 0.5, 1.0, 1.0, 1.0, 0.6667, 0.8333, 0.6667, 0.8333, 1.0, 1.0, 0.0, 1.0, 0.0, 0.8333, 0.0, 0.8333, 0.0, 1.0, 0.0, 0.8333, 0.0, 0.8333, 0.0, 1.0, 0.0, 1.0, 0.0, 1.0, 0.0, 1.0, 0.0, 1.0, 0.0, 0.6667, 0.0, 0.6667, 0.0, 0.6667, 0.0, 0.6667, 0.0, 0.6667, 0.0, 0.6667, 0.0, 0.6667, 0.0, 0.6667, 0.0, 1.0, 0.0, 1.0, 0.0, 1.0, 0.0, 1.0, 0.0, 1.0, 0.0, 1.0, 0.0, 1.0, 0.0, 1.0, 0.0, 0.6667, 0.0, 0.6667, 0.0, 0.6667, 0.0, 0.6667, 0.0, 0.8333, 0.0, 0.6667, 0.0, 0.6667, 0.0, 0.8333, 0.0, 1.0, 0.0, 1.0, 0.0, 1.0, 0.0, 1.0, 0.0, 0.8333, 0.0, 0.8333, 0.0, 0.6667, 0.0, 0.6667, 0.0, 1.0, 0.0, 1.0, 0.0, 1.0, 0.0, 1.0, 0.0, 0.0, 0.0, 0.0, 0.0, 0.0, 0.0, 0.0, 0.0, 0.0, 0.0, 0.0, 0.0, 0.0, 0.0, 0.0, 0.0, 0.0, 0.0, 0.0, 0.0, 0.0, 0.0, 0.0, 0.0, 0.0, 0.0, 0.0, 0.0, 0.0, 0.0, 0.0, 0.0, 0.0, 0.0, 0.0, 0.0, 0.0, 0.0, 0.0, 0.0, 0.0, 0.0, 0.0, 0.0, 0.0, 0.0, 0.0, 0.0, 0.0, 0.0, 0.0, 0.0, 0.0, 0.0, 0.0, 0.0, 0.0, 0.0, 0.0, 0.0, 0.0, 0.0, 0.0, 0.0])
me_chicken.materials.append(mat_feathers)
me_chicken.materials.append(mat_beak_legs)
me_chicken.materials.append(mat_comb)
me_chicken.materials.append(mat_eyes)
me_chicken.use_remesh_preserve_volume = False
me_chicken.use_remesh_preserve_attributes = False
me_chicken.use_mirror_vertex_groups = False
me_chicken.update()

# ---- objects
ob_chicken = bpy.data.objects.new('Chicken', me_chicken)
ob_lamp = bpy.data.objects.new('Lamp', light_lamp)
ob_camera = bpy.data.objects.new('Camera', cam_camera)

# ---- transforms, parenting, visibility, modifiers, constraints
ob_chicken.location = (0.0, 0.0, 0.0)
ob_chicken.rotation_euler = (0.0, -0.0, -0.4972)
ob_chicken.lineart.crease_threshold = 0.0
ob_lamp.location = (-0.5022, -0.6321, 0.4024)
ob_lamp.rotation_euler = (1.136, -0.4122, 6.283)
ob_lamp.lock_rotations_4d = False
ob_lamp.empty_display_type = 'ARROWS'
ob_lamp.color = (0.0, 0.0, 0.0, 0.0)
ob_lamp.lineart.crease_threshold = 0.0
ob_camera.location = (-0.3487, -0.8687, 0.321)
ob_camera.rotation_euler = (1.459, -1.163e-07, -0.3681)
ob_camera.scale = (1.0, 1.0, 1.0)
ob_camera.lock_rotations_4d = False
ob_camera.empty_display_type = 'ARROWS'
ob_camera.color = (0.0, 0.0, 0.0, 0.0)
ob_camera.display_type = 'WIRE'
ob_camera.lineart.crease_threshold = 0.0

# ---- collection membership
scene.collection.objects.link(ob_chicken)
col_collection_1.objects.link(ob_lamp)
col_collection_1.objects.link(ob_camera)

# ---- scene / render settings (as saved in the file)
scene.camera = ob_camera
scene.frame_start = 1; scene.frame_end = 250; scene.frame_set(1)
scene.render.engine = 'CYCLES'
scene.render.dither_intensity = 0.0
scene.cycles.use_denoising = False
scene.cycles.samples = 250
scene.cycles.sampling_pattern = 'TABULATED_SOBOL'
scene.cycles.use_adaptive_sampling = False
scene.cycles.use_light_tree = False
scene.cycles.max_bounces = 5
scene.cycles.transmission_bounces = 5
scene.cycles.transparent_max_bounces = 5
scene.view_settings.view_transform = 'Standard'
bpy.context.view_layer.update()
